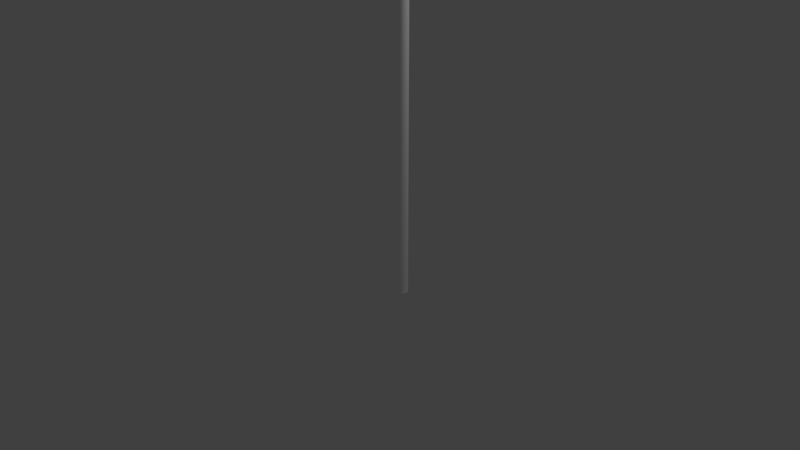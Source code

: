 # Source: street_light.blend  (saved by Blender 2.78.0; exported with 4.5.12 LTS)
import bpy
from mathutils import Matrix  # noqa: F401  (used for matrix-valued properties, if any)

bpy.ops.wm.read_factory_settings(use_empty=True)
scene = bpy.context.scene
scene.name = 'Scene'

# ---- collections
col_collection_1 = bpy.data.collections.new('Collection 1'); scene.collection.children.link(col_collection_1)

# ---- materials (node trees are filled in below, after node groups)
mat_street_light = bpy.data.materials.new('street light')
mat_street_light.alpha_threshold = 0.0
mat_street_light.use_transparent_shadow = False
mat_street_light.diffuse_color = (1.0, 1.0, 1.0, 1.0)
mat_street_light.roughness = 0.5

# ---- material node trees

# ---- world
world_world = bpy.data.worlds.new('World'); scene.world = world_world
world_world.color = (0.05088, 0.05088, 0.05088)
world_world.use_sun_shadow = False
world_world.sun_shadow_jitter_overblur = 0.0
world_world.cycles.sampling_method = 'MANUAL'

# ---- cameras
cam_camera = bpy.data.cameras.new('Camera')
cam_camera.clip_end = 100.0
cam_camera.lens = 35.0
cam_camera.sensor_width = 32.0
cam_camera.sensor_height = 18.0
cam_camera.ortho_scale = 7.314
cam_camera.dof.focus_distance = 0.0
cam_camera.dof.aperture_fstop = 128.0

# ---- lights
light_lamp = bpy.data.lights.new('Lamp', 'POINT')
light_lamp.transmission_factor = 0.0
light_lamp.cutoff_distance = 30.0
light_lamp.energy = 100.0
light_lamp.shadow_buffer_clip_start = 1.001
light_lamp.shadow_soft_size = 0.1
light_lamp.shadow_maximum_resolution = 0.006
light_lamp.use_absolute_resolution = True

# ---- meshes
me_cylinder_001 = bpy.data.meshes.new('Cylinder.001')
me_cylinder_001.from_pydata([(0.04769, 0.4628, 0.9109), (2.861, 22.28, -4.139), (-0.007045, 0.4711, 0.9164), (2.806, 22.29, -4.134), (-0.05933, 0.4815, 0.9323), (2.754, 22.3, -4.118), (-0.1072, 0.4936, 0.958), (2.706, 22.31, -4.092), (-0.1487, 0.5069, 0.9925), (2.664, 22.33, -4.058), (-0.1824, 0.521, 1.034), (2.63, 22.34, -4.016), (-0.2068, 0.5352, 1.082), (2.606, 22.36, -3.968), (-0.2212, 0.5491, 1.134), (2.592, 22.37, -3.916), (-0.2249, 0.5621, 1.188), (2.588, 22.38, -3.862), (-0.2177, 0.5736, 1.242), (2.595, 22.39, -3.808), (-0.2, 0.5834, 1.294), (2.613, 22.4, -3.756), (-0.1725, 0.5909, 1.342), (2.64, 22.41, -3.708), (-0.1362, 0.5959, 1.384), (2.677, 22.42, -3.667), (-0.0924, 0.5981, 1.418), (2.72, 22.42, -3.632), (-0.04293, 0.5977, 1.443), (2.77, 22.42, -3.607), (0.01037, 0.5944, 1.459), (2.823, 22.42, -3.591), (0.06544, 0.5885, 1.464), (2.878, 22.41, -3.586), (0.1202, 0.5802, 1.459), (2.933, 22.4, -3.592), (0.1725, 0.5698, 1.443), (2.985, 22.39, -3.607), (0.2203, 0.5576, 1.417), (3.033, 22.38, -3.633), (0.2618, 0.5443, 1.383), (3.075, 22.37, -3.668), (0.2955, 0.5302, 1.341), (3.108, 22.35, -3.71), (0.32, 0.516, 1.293), (3.133, 22.34, -3.758), (0.3343, 0.5021, 1.241), (3.147, 22.32, -3.809), (0.338, 0.4892, 1.187), (3.151, 22.31, -3.863), (0.3309, 0.4776, 1.133), (3.144, 22.3, -3.917), (0.3132, 0.4679, 1.081), (3.126, 22.29, -3.969), (0.2856, 0.4604, 1.033), (3.098, 22.28, -4.017), (0.2493, 0.4554, 0.9914), (3.062, 22.28, -4.059), (0.2055, 0.4531, 0.9571), (3.018, 22.27, -4.093), (0.1561, 0.4536, 0.9317), (2.969, 22.27, -4.118), (0.1028, 0.4569, 0.9161), (2.916, 22.28, -4.134), (-0.02932, 0.4751, 0.8867), (-0.05988, 0.3829, 0.8144), (-0.08876, 0.2777, 0.762), (-0.1149, 0.1635, 0.7314), (-0.1372, 0.04469, 0.7237), (-0.1549, -0.07408, 0.7393), (-0.1672, -0.1883, 0.7776), (-0.1738, -0.2935, 0.8371), (-0.1743, -0.3858, 0.9155), (-0.1687, -0.4615, 1.01), (-0.1573, -0.5178, 1.116), (-0.1405, -0.5524, 1.231), (-0.1189, -0.5641, 1.35), (-0.09255, 0.4877, 0.9059), (-0.1404, 0.3989, 0.8389), (-0.1834, 0.2965, 0.7907), (-0.22, 0.1844, 0.7633), (-0.2488, 0.06692, 0.7576), (-0.2687, -0.05141, 0.7739), (-0.2788, -0.1661, 0.8115), (-0.2789, -0.2726, 0.869), (-0.2689, -0.3669, 0.9443), (-0.2492, -0.4455, 1.034), (-0.2205, -0.5052, 1.136), (-0.184, -0.5437, 1.245), (-0.1411, -0.5597, 1.357), (-0.1504, 0.5024, 0.937), (-0.214, 0.4176, 0.8784), (-0.27, 0.3184, 0.8372), (-0.3162, 0.2088, 0.8149), (-0.3509, 0.09278, 0.8124), (-0.3728, -0.02505, 0.8298), (-0.381, -0.1402, 0.8663), (-0.3751, -0.2482, 0.9207), (-0.3555, -0.345, 0.9908), (-0.3228, -0.4268, 1.074), (-0.2784, -0.4905, 1.167), (-0.2239, -0.5337, 1.266), (-0.1614, -0.5546, 1.367), (-0.2006, 0.5185, 0.9787), (-0.2779, 0.4381, 0.9315), (-0.3451, 0.3426, 0.8997), (-0.3997, 0.2356, 0.8843), (-0.4396, 0.1213, 0.8861), (-0.4632, 0.003992, 0.9049), (-0.4696, -0.1117, 0.94), (-0.4587, -0.2214, 0.9901), (-0.4307, -0.3209, 1.053), (-0.3868, -0.4063, 1.127), (-0.3286, -0.4744, 1.208), (-0.2585, -0.5225, 1.295), (-0.1791, -0.5489, 1.382), (-0.2413, 0.5355, 1.029), (-0.3297, 0.4597, 0.9962), (-0.4061, 0.368, 0.9757), (-0.4674, 0.2639, 0.9688), (-0.5115, 0.1513, 0.9758), (-0.5365, 0.03459, 0.9963), (-0.5415, -0.0817, 1.03), (-0.5263, -0.1931, 1.075), (-0.4916, -0.2954, 1.129), (-0.4386, -0.3847, 1.192), (-0.3693, -0.4574, 1.259), (-0.2865, -0.5108, 1.33), (-0.1933, -0.5429, 1.4), (-0.2709, 0.5527, 1.087), (-0.3674, 0.4817, 1.07), (-0.4503, 0.3938, 1.062), (-0.5166, 0.2925, 1.065), (-0.5637, 0.1817, 1.078), (-0.5897, 0.06558, 1.101), (-0.5937, -0.0513, 1.132), (-0.5755, -0.1645, 1.171), (-0.5359, -0.2697, 1.216), (-0.4762, -0.3627, 1.265), (-0.3989, -0.4402, 1.317), (-0.3069, -0.499, 1.37), (-0.2037, -0.5369, 1.42), (-0.2883, 0.5695, 1.15), (-0.3895, 0.503, 1.15), (-0.4763, 0.4189, 1.156), (-0.5455, 0.3204, 1.17), (-0.5943, 0.2113, 1.189), (-0.621, 0.09577, 1.214), (-0.6244, -0.0217, 1.243), (-0.6044, -0.1366, 1.275), (-0.5618, -0.2446, 1.31), (-0.4983, -0.3414, 1.345), (-0.4163, -0.4234, 1.38), (-0.3189, -0.4874, 1.413), (-0.2098, -0.531, 1.442), (-0.2927, 0.5852, 1.215), (-0.3951, 0.523, 1.233), (-0.483, 0.4423, 1.254), (-0.5529, 0.3464, 1.278), (-0.6022, 0.2389, 1.304), (-0.629, 0.124, 1.331), (-0.6322, 0.005979, 1.358), (-0.6118, -0.1105, 1.384), (-0.5685, -0.2211, 1.408), (-0.504, -0.3215, 1.428), (-0.4207, -0.4077, 1.445), (-0.3219, -0.4766, 1.458), (-0.2114, -0.5255, 1.465), (-0.2841, 0.5992, 1.281), (-0.3841, 0.5408, 1.316), (-0.47, 0.4633, 1.352), (-0.5385, 0.3697, 1.387), (-0.5869, 0.2636, 1.419), (-0.6134, 0.1492, 1.448), (-0.617, 0.03067, 1.473), (-0.5974, -0.08729, 1.492), (-0.5556, -0.2002, 1.505), (-0.493, -0.3037, 1.511), (-0.4121, -0.3937, 1.51), (-0.316, -0.467, 1.503), (-0.2084, -0.5206, 1.488), (-0.2627, 0.6109, 1.343), (-0.3569, 0.5557, 1.396), (-0.438, 0.4809, 1.445), (-0.503, 0.3892, 1.491), (-0.5492, 0.2844, 1.53), (-0.5749, 0.1703, 1.561), (-0.5792, 0.05142, 1.584), (-0.5619, -0.06774, 1.597), (-0.5236, -0.1826, 1.599), (-0.4658, -0.2887, 1.591), (-0.3907, -0.382, 1.573), (-0.3012, -0.4589, 1.546), (-0.2009, -0.5164, 1.51), (-0.2294, 0.62, 1.401), (-0.3145, 0.5673, 1.469), (-0.3882, 0.4944, 1.532), (-0.4476, 0.4043, 1.587), (-0.4904, 0.3004, 1.632), (-0.515, 0.1866, 1.665), (-0.5204, 0.06743, 1.686), (-0.5065, -0.05266, 1.693), (-0.4737, -0.169, 1.685), (-0.4234, -0.2771, 1.665), (-0.3574, -0.3729, 1.631), (-0.2783, -0.4526, 1.586), (-0.1892, -0.5133, 1.53), (-0.1855, 0.626, 1.452), (-0.2586, 0.5749, 1.534), (-0.3224, 0.5035, 1.608), (-0.3745, 0.4144, 1.671), (-0.4128, 0.3111, 1.721), (-0.4359, 0.1975, 1.756), (-0.4428, 0.07809, 1.775), (-0.4334, -0.04262, 1.777), (-0.4079, -0.16, 1.761), (-0.3674, -0.2695, 1.729), (-0.3134, -0.3669, 1.681), (-0.248, -0.4485, 1.62), (-0.1737, -0.5111, 1.548), (-0.1325, 0.6288, 1.493), (-0.1913, 0.5785, 1.586), (-0.2432, 0.5076, 1.67), (-0.2865, 0.419, 1.74), (-0.3194, 0.316, 1.794), (-0.3406, 0.2025, 1.831), (-0.3494, 0.08299, 1.848), (-0.3454, -0.03801, 1.846), (-0.3288, -0.1558, 1.823), (-0.3001, -0.2659, 1.782), (-0.2605, -0.3641, 1.723), (-0.2116, -0.4466, 1.649), (-0.1551, -0.5102, 1.563), (-0.07272, 0.6282, 1.524), (-0.1151, 0.5777, 1.625), (-0.1537, 0.5067, 1.716), (-0.187, 0.418, 1.791), (-0.2138, 0.3149, 1.849), (-0.233, 0.2014, 1.886), (-0.2438, 0.08194, 1.903), (-0.2459, -0.039, 1.897), (-0.2392, -0.1567, 1.869), (-0.224, -0.2667, 1.821), (-0.2007, -0.3647, 1.754), (-0.1704, -0.447, 1.67), (-0.1341, -0.5104, 1.574), (-0.008264, 0.6243, 1.543), (-0.03307, 0.5727, 1.649), (-0.05724, 0.5008, 1.744), (-0.07984, 0.4114, 1.822), (-0.1, 0.3079, 1.882), (-0.1169, 0.1943, 1.92), (-0.13, 0.07497, 1.936), (-0.1387, -0.04555, 1.928), (-0.1428, -0.1626, 1.897), (-0.1419, -0.2717, 1.845), (-0.1363, -0.3686, 1.773), (-0.126, -0.4497, 1.683), (-0.1115, -0.5118, 1.58), (0.05834, 0.6171, 1.549), (0.05169, 0.5636, 1.657), (0.04243, 0.4901, 1.753), (0.03091, 0.3996, 1.833), (0.01757, 0.2953, 1.893), (0.002929, 0.1815, 1.931), (-0.01246, 0.06237, 1.947), (-0.028, -0.05742, 1.939), (-0.04309, -0.1733, 1.907), (-0.05716, -0.2808, 1.853), (-0.06966, -0.3758, 1.779), (-0.08011, -0.4546, 1.687), (-0.08811, -0.5143, 1.582), (0.1245, 0.6071, 1.542), (0.1359, 0.5508, 1.649), (0.1415, 0.4751, 1.743), (0.141, 0.3828, 1.822), (0.1344, 0.2776, 1.881), (0.1221, 0.1634, 1.92), (0.1044, 0.04461, 1.935), (0.08207, -0.07415, 1.928), (0.05597, -0.1884, 1.897), (0.02708, -0.2936, 1.844), (-0.003469, -0.3858, 1.772), (-0.03452, -0.4615, 1.683), (-0.06487, -0.5178, 1.58), (0.1878, 0.5945, 1.523), (0.2164, 0.5348, 1.625), (0.2361, 0.4562, 1.715), (0.2461, 0.3619, 1.79), (0.246, 0.2553, 1.847), (0.2359, 0.1407, 1.885), (0.216, 0.02238, 1.901), (0.1872, -0.0951, 1.896), (0.1506, -0.2072, 1.868), (0.1076, -0.3096, 1.82), (0.05976, -0.3984, 1.753), (0.009035, -0.4702, 1.67), (-0.04267, -0.5222, 1.573), (0.2456, 0.5798, 1.492), (0.29, 0.5161, 1.585), (0.3227, 0.4343, 1.668), (0.3423, 0.3375, 1.738), (0.3482, 0.2295, 1.793), (0.34, 0.1143, 1.829), (0.3181, -0.003477, 1.846), (0.2834, -0.1195, 1.844), (0.2372, -0.2291, 1.822), (0.1812, -0.3283, 1.78), (0.1176, -0.4131, 1.722), (0.04888, -0.4803, 1.648), (-0.02236, -0.5274, 1.562), (0.2958, 0.5637, 1.45), (0.354, 0.4956, 1.532), (0.3979, 0.4102, 1.606), (0.4259, 0.3107, 1.669), (0.4368, 0.201, 1.719), (0.4304, 0.08531, 1.754), (0.4068, -0.03196, 1.773), (0.3669, -0.1463, 1.775), (0.3124, -0.2533, 1.759), (0.2451, -0.3488, 1.727), (0.1678, -0.4292, 1.68), (0.08348, -0.4914, 1.62), (-0.004716, -0.533, 1.548), (0.3365, 0.5467, 1.4), (0.4058, 0.474, 1.467), (0.4588, 0.3847, 1.53), (0.4935, 0.2824, 1.584), (0.5087, 0.171, 1.629), (0.5037, 0.0547, 1.663), (0.4787, -0.06197, 1.683), (0.4346, -0.1746, 1.69), (0.3733, -0.2787, 1.683), (0.2969, -0.3704, 1.663), (0.2085, -0.4462, 1.629), (0.1115, -0.5031, 1.585), (0.009574, -0.539, 1.53), (0.3661, 0.5295, 1.342), (0.4434, 0.452, 1.394), (0.5031, 0.359, 1.443), (0.5427, 0.2538, 1.488), (0.5609, 0.1406, 1.527), (0.5569, 0.02371, 1.558), (0.5309, -0.09237, 1.581), (0.4838, -0.2032, 1.594), (0.4175, -0.3045, 1.597), (0.3346, -0.3924, 1.589), (0.2381, -0.4634, 1.572), (0.1319, -0.515, 1.545), (0.01997, -0.545, 1.51), (0.3835, 0.5127, 1.279), (0.4655, 0.4307, 1.314), (0.529, 0.3339, 1.349), (0.5716, 0.2259, 1.384), (0.5916, 0.111, 1.416), (0.5882, -0.00647, 1.445), (0.5615, -0.122, 1.47), (0.5127, -0.2311, 1.489), (0.4435, -0.3296, 1.503), (0.3567, -0.4137, 1.509), (0.2555, -0.4802, 1.509), (0.1439, -0.5265, 1.501), (0.02606, -0.5509, 1.488), (0.3879, 0.497, 1.214), (0.4712, 0.4107, 1.231), (0.5357, 0.3104, 1.251), (0.579, 0.1998, 1.275), (0.5994, 0.08332, 1.301), (0.5962, -0.03469, 1.328), (0.5694, -0.1497, 1.355), (0.5201, -0.2571, 1.381), (0.4502, -0.353, 1.405), (0.3623, -0.4337, 1.426), (0.2599, -0.4959, 1.443), (0.1469, -0.5373, 1.456), (0.02762, -0.5564, 1.465), (0.3793, 0.483, 1.148), (0.4602, 0.393, 1.148), (0.5228, 0.2895, 1.154), (0.5646, 0.1766, 1.167), (0.5842, 0.05863, 1.186), (0.5806, -0.05986, 1.21), (0.5541, -0.1743, 1.24), (0.5057, -0.2804, 1.272), (0.4372, -0.374, 1.307), (0.3513, -0.4515, 1.343), (0.2513, -0.5099, 1.378), (0.141, -0.547, 1.412), (0.02459, -0.5614, 1.442), (0.3579, 0.4713, 1.086), (0.433, 0.378, 1.068), (0.4908, 0.2719, 1.06), (0.5291, 0.157, 1.062), (0.5464, 0.03788, 1.075), (0.5421, -0.08102, 1.098), (0.5164, -0.1951, 1.129), (0.4702, -0.2999, 1.168), (0.4052, -0.3916, 1.213), (0.3241, -0.4664, 1.263), (0.2299, -0.5216, 1.316), (0.1262, -0.5551, 1.368), (0.01708, -0.5655, 1.42), (0.3246, 0.4622, 1.028), (0.3906, 0.3664, 0.9943), (0.4409, 0.2583, 0.9735), (0.4737, 0.142, 0.9663), (0.4876, 0.02187, 0.9731), (0.4822, -0.09734, 0.9936), (0.4576, -0.2111, 1.027), (0.4148, -0.315, 1.072), (0.3554, -0.4051, 1.127), (0.2817, -0.478, 1.19), (0.1966, -0.5307, 1.258), (0.1033, -0.5613, 1.329), (0.005385, -0.5687, 1.399), (0.2807, 0.4562, 0.9774), (0.3346, 0.3588, 0.9299), (0.3751, 0.2493, 0.8978), (0.4006, 0.1319, 0.8822), (0.41, 0.01121, 0.8838), (0.4031, -0.1082, 0.9026), (0.38, -0.2218, 0.9378), (0.3417, -0.3251, 0.988), (0.2896, -0.4142, 1.051), (0.2258, -0.4856, 1.125), (0.1527, -0.5367, 1.207), (0.07302, -0.5655, 1.294), (-0.01005, -0.5708, 1.382), (0.2277, 0.4534, 0.9359), (0.2673, 0.3552, 0.8771), (0.296, 0.2451, 0.8357), (0.3126, 0.1273, 0.8133), (0.3166, 0.006312, 0.8107), (0.3079, -0.1132, 0.828), (0.2866, -0.2267, 0.8646), (0.2537, -0.3297, 0.919), (0.2104, -0.4183, 0.9893), (0.1585, -0.4892, 1.073), (0.09975, -0.5395, 1.166), (0.03658, -0.5674, 1.265), (-0.02863, -0.5718, 1.367), (0.1679, 0.454, 0.9052), (0.1912, 0.356, 0.838), (0.2064, 0.246, 0.7897), (0.2131, 0.1283, 0.7621), (0.211, 0.007363, 0.7564), (0.2002, -0.1121, 0.7726), (0.181, -0.2256, 0.8103), (0.1542, -0.3287, 0.8679), (0.1209, -0.4174, 0.9432), (0.08231, -0.4884, 1.033), (0.03992, -0.5389, 1.135), (-0.00463, -0.567, 1.244), (-0.04964, -0.5715, 1.356), (0.1035, 0.4579, 0.8863), (0.1091, 0.361, 0.814), (0.11, 0.2519, 0.7615), (0.106, 0.1349, 0.7308), (0.09724, 0.01432, 0.7231), (0.08415, -0.105, 0.7387), (0.06721, -0.2186, 0.777), (0.04705, -0.3221, 0.8365), (0.02445, -0.4115, 0.915), (0.0002796, -0.4834, 1.009), (-0.02453, -0.535, 1.116), (-0.04903, -0.5643, 1.231), (-0.07227, -0.5702, 1.35), (0.03686, 0.4651, 0.8801), (0.02436, 0.3701, 0.806), (0.0103, 0.2626, 0.7521), (-0.004797, 0.1467, 0.7204), (-0.02033, 0.02693, 0.712), (-0.03572, -0.09219, 0.7274), (-0.05037, -0.206, 0.766), (-0.0637, -0.3103, 0.8261), (-0.07523, -0.4008, 0.9057), (-0.08449, -0.4743, 1.001), (-0.09113, -0.5278, 1.11), (-0.0949, -0.5593, 1.227), (-0.09565, -0.5677, 1.348), (-0.09336, -0.5524, 1.468), (-0.03907, 1.067, -2.217), (0.223, 1.041, -2.217), (0.475, 0.9645, -2.217), (0.7073, 0.8404, -2.217), (0.9109, 0.6733, -2.217), (1.078, 0.4697, -2.217), (1.202, 0.2375, -2.217), (1.279, -0.01456, -2.217), (1.304, -0.2767, -2.217), (1.279, -0.5387, -2.217), (1.202, -0.7908, -2.217), (1.078, -1.023, -2.217), (0.9109, -1.227, -2.217), (0.7073, -1.394, -2.217), (0.475, -1.518, -2.217), (0.223, -1.594, -2.217), (-0.03907, -1.62, -2.217), (-0.3012, -1.594, -2.217), (-0.5532, -1.518, -2.217), (-0.7854, -1.394, -2.217), (-0.989, -1.227, -2.217), (-1.156, -1.023, -2.217), (-1.28, -0.7908, -2.217), (-1.357, -0.5387, -2.217), (-1.382, -0.2766, -2.217), (-1.357, -0.01456, -2.217), (-1.28, 0.2375, -2.217), (-1.156, 0.4697, -2.217), (-0.989, 0.6733, -2.217), (-0.7854, 0.8404, -2.217), (-0.5532, 0.9645, -2.217), (-0.3012, 1.041, -2.217), (-0.05404, 0.4801, 0.8942), (-0.02631, 0.4825, 0.8953), (0.2445, 0.4119, 0.9111), (0.3163, 0.3578, 0.9156), (0.2665, 0.3988, 0.9155), (0.1844, 0.4453, 0.9068), (0.1686, 0.4511, 0.9032), (0.1017, 0.4718, 0.9016), (0.1579, 0.4546, 0.9023), (0.09426, 0.4739, 0.9024), (0.03891, 0.4805, 0.898), (6.127e-08, 0.4841, 0.8991), (-0.09459, 0.4756, 0.8961), (-0.0999, 0.4741, 0.8956), (-0.1854, 0.4476, 0.8974), (-0.1949, 0.443, 0.896), (-0.2325, 0.4235, 0.8939), (-0.2689, 0.4024, 0.8995), (-0.3425, 0.3425, 0.898), (-0.343, 0.3419, 0.8979), (0.402, 0.253, 0.9286), (0.4369, 0.181, 0.9403), (0.45, 0.1387, 0.9391), (0.3458, 0.3286, 0.9211), (0.3956, 0.2643, 0.9296), (0.3381, 0.3381, 0.9207), (-0.4009, 0.2679, 0.9062), (-0.3498, 0.3334, 0.8984), (-0.4154, 0.2421, 0.9038), (-0.4436, 0.1838, 0.9134), (-0.4603, 0.1299, 0.912), (0.4615, 0.09181, 0.9487), (0.4681, 0.01919, 0.9507), (0.4687, 1.868e-07, 0.9557), (0.4549, -0.1011, 0.9622), (0.4577, -0.09104, 0.9632), (-0.4769, 0.009706, 0.922), (-0.4693, 0.09334, 0.9197), (-0.4771, 6.097e-07, 0.9245), (-0.4678, -0.07915, 0.9301), (0.408, -0.2179, 0.97), (0.3847, -0.2571, 0.9777), (0.3515, -0.2986, 0.9751), (0.4287, -0.1776, 0.9728), (-0.4359, -0.1805, 0.9443), (-0.4045, -0.2388, 0.9451), (-0.4594, -0.115, 0.9315), (-0.3908, -0.2611, 0.9508), (-0.3665, -0.2905, 0.9513), (-0.466, -0.0927, 0.9319), (0.3271, -0.3271, 0.9781), (0.3284, -0.3258, 0.9775), (0.193, -0.4182, 0.9803), (0.1764, -0.4259, 0.984), (0.1041, -0.4483, 0.9824), (0.2165, -0.4059, 0.9794), (0.2559, -0.383, 0.9852), (0.0899, -0.452, 0.9846), (0.007733, -0.4612, 0.9803), (-8.653e-08, -0.4617, 0.9813), (-0.08205, -0.455, 0.9763), (-0.2589, -0.3875, 0.9652), (-0.2648, -0.3835, 0.9632), (-0.171, -0.431, 0.9718), (-0.1776, -0.4287, 0.9727), (-0.09029, -0.4539, 0.9773), (-0.2951, -0.3603, 0.9583), (-0.3307, -0.3307, 0.9594), (0.3311, 0.5471, 1.261), (0.3387, 0.5362, 1.233), (-0.1036, 0.521, 0.9516), (-0.0743, 0.5136, 0.9359), (-0.05608, 0.5067, 0.9264), (0.3404, 0.5301, 1.208), (0.342, 0.5202, 1.18), (-0.00401, 0.4946, 0.9109), (-0.01937, 0.4994, 0.9153), (0.3345, 0.5059, 1.126), (0.3383, 0.5143, 1.152), (0.05058, 0.4852, 0.9057), (0.03989, 0.4879, 0.9066), (0.3242, 0.5003, 1.096), (0.3165, 0.4939, 1.075), (0.1056, 0.4788, 0.911), (0.1007, 0.4798, 0.9104), (0.2982, 0.4889, 1.043), (0.2887, 0.4845, 1.028), (0.1589, 0.4755, 0.9266), (0.2522, 0.4782, 0.9861), (0.261, 0.4807, 0.9957), (0.2084, 0.4751, 0.952), (0.1599, 0.4756, 0.9271), (0.2142, 0.4762, 0.9564), (-0.1781, 0.5539, 1.027), (0.3007, 0.5707, 1.331), (0.2825, 0.5816, 1.354), (-0.1619, 0.5471, 1.007), (-0.1448, 0.5369, 0.9855), (0.3113, 0.5645, 1.311), (0.3248, 0.5532, 1.284), (-0.1224, 0.5297, 0.9669), (0.2046, 0.6123, 1.418), (0.2263, 0.6041, 1.406), (-0.2022, 0.5713, 1.074), (-0.2161, 0.5883, 1.125), (-0.2099, 0.5823, 1.103), (0.2464, 0.5976, 1.39), (0.2675, 0.5878, 1.372), (-0.1913, 0.5649, 1.053), (0.1589, 0.625, 1.437), (0.1788, 0.6188, 1.431), (-0.2194, 0.6045, 1.178), (-0.2178, 0.5988, 1.155), (-0.1938, 0.6315, 1.283), (-0.203, 0.6265, 1.256), (-0.2119, 0.619, 1.232), (0.1268, 0.6314, 1.447), (0.1107, 0.6356, 1.448), (-0.2152, 0.6136, 1.207), (-0.166, 0.6413, 1.33), (-0.1821, 0.6369, 1.302), (0.07226, 0.6414, 1.452), (0.06151, 0.6437, 1.451), (-0.1294, 0.6482, 1.372), (-0.1536, 0.6449, 1.344), (0.01733, 0.6484, 1.446), (0.0126, 0.6492, 1.445), (-0.03478, 0.6521, 1.431), (-0.08549, 0.6518, 1.405), (-0.1189, 0.6501, 1.379), (-0.03591, 0.6521, 1.431), (-0.07889, 0.6525, 1.409)], [], [(0, 2, 588, 3, 1, 592), (2, 4, 585, 5, 3, 588), (4, 6, 583, 7, 5, 585), (6, 8, 610, 9, 7, 583), (8, 10, 606, 11, 9, 610), (10, 12, 616, 13, 11, 606), (12, 14, 617, 15, 13, 616), (14, 16, 624, 17, 15, 617), (16, 18, 628, 19, 17, 624), (18, 20, 626, 21, 19, 628), (20, 22, 632, 23, 21, 626), (22, 24, 636, 25, 23, 632), (24, 26, 641, 27, 25, 636), (26, 28, 643, 29, 27, 641), (28, 30, 638, 31, 29, 643), (30, 32, 634, 33, 31, 638), (32, 34, 629, 35, 33, 634), (34, 36, 623, 37, 35, 629), (36, 38, 615, 39, 37, 623), (38, 40, 620, 41, 39, 615), (40, 42, 607, 43, 41, 620), (42, 44, 612, 45, 43, 607), (44, 46, 582, 47, 45, 612), (46, 48, 587, 49, 47, 582), (48, 50, 590, 51, 49, 587), (50, 52, 595, 53, 51, 590), (52, 54, 599, 55, 53, 595), (54, 56, 601, 57, 55, 599), (56, 58, 603, 59, 57, 601), (58, 60, 600, 61, 59, 603), (3, 5, 7, 9, 11, 13, 15, 17, 19, 21, 23, 25, 27, 29, 31, 33, 35, 37, 39, 41, 43, 45, 47, 49, 51, 53, 55, 57, 59, 61, 63, 1), (60, 62, 596, 63, 61, 600), (62, 0, 592, 1, 63, 596), (0, 62, 60, 58, 56, 54, 52, 50, 48, 46, 44, 42, 40, 38, 36, 34, 32, 30, 28, 26, 24, 22, 20, 18, 16, 14, 12, 10, 8, 6, 4, 2), (480, 76, 479), (473, 70, 69, 472), (474, 71, 70, 473), (467, 64, 514, 589, 588, 593, 523), (475, 72, 71, 474), (468, 65, 64, 467), (476, 73, 576, 72, 475, 573), (469, 66, 65, 468), (477, 74, 73, 476), (470, 67, 66, 469), (478, 75, 74, 477), (471, 68, 67, 470), (479, 76, 75, 478), (472, 69, 68, 471), (76, 89, 88, 75), (69, 82, 81, 68), (480, 89, 76), (70, 83, 82, 69), (71, 84, 83, 70), (64, 513, 77, 584, 585, 589, 514), (72, 85, 84, 71), (65, 78, 526, 77, 513, 64), (73, 86, 575, 85, 72, 576), (66, 79, 78, 65), (74, 87, 86, 73), (67, 80, 79, 66), (75, 88, 87, 74), (68, 81, 80, 67), (78, 91, 528, 90, 77, 526), (86, 99, 98, 579, 85, 575), (79, 92, 91, 78), (87, 100, 99, 86), (80, 93, 92, 79), (88, 101, 100, 87), (81, 94, 93, 80), (89, 102, 101, 88), (82, 95, 94, 81), (480, 102, 89), (83, 96, 95, 82), (84, 97, 96, 83), (77, 90, 613, 583, 584), (85, 579, 98, 561, 97, 84), (95, 108, 107, 94), (480, 115, 102), (96, 559, 109, 552, 108, 95), (97, 558, 110, 109, 559, 96), (90, 103, 609, 610, 613), (98, 111, 110, 558, 97, 561), (91, 529, 104, 103, 90, 528), (99, 112, 111, 98), (92, 532, 105, 104, 529, 91), (100, 113, 112, 99), (93, 106, 540, 105, 532, 92), (101, 114, 113, 100), (94, 107, 106, 93), (102, 115, 114, 101), (112, 125, 124, 111), (105, 118, 117, 104), (113, 126, 125, 112), (106, 541, 119, 118, 105, 540), (114, 127, 126, 113), (107, 543, 120, 119, 541, 106), (115, 128, 127, 114), (108, 549, 121, 120, 543, 107), (480, 128, 115), (109, 122, 121, 549, 108, 552), (110, 123, 122, 109), (103, 116, 621, 606, 609), (111, 124, 123, 110), (104, 117, 116, 103), (480, 141, 128), (122, 135, 134, 121), (123, 136, 135, 122), (116, 129, 618, 616, 621), (124, 137, 136, 123), (117, 130, 129, 116), (125, 138, 137, 124), (118, 131, 130, 117), (126, 139, 138, 125), (119, 132, 131, 118), (127, 140, 139, 126), (120, 133, 132, 119), (128, 141, 140, 127), (121, 134, 133, 120), (139, 152, 151, 138), (132, 145, 144, 131), (140, 153, 152, 139), (133, 146, 145, 132), (141, 154, 153, 140), (134, 147, 146, 133), (480, 154, 141), (135, 148, 147, 134), (136, 149, 148, 135), (129, 142, 625, 617, 618), (137, 150, 149, 136), (130, 143, 142, 129), (138, 151, 150, 137), (131, 144, 143, 130), (149, 162, 161, 148), (142, 155, 631, 624, 625), (150, 163, 162, 149), (143, 156, 155, 142), (151, 164, 163, 150), (144, 157, 156, 143), (152, 165, 164, 151), (145, 158, 157, 144), (153, 166, 165, 152), (146, 159, 158, 145), (154, 167, 166, 153), (147, 160, 159, 146), (480, 167, 154), (148, 161, 160, 147), (158, 171, 170, 157), (166, 179, 178, 165), (159, 172, 171, 158), (167, 180, 179, 166), (160, 173, 172, 159), (480, 180, 167), (161, 174, 173, 160), (162, 175, 174, 161), (155, 168, 627, 628, 631), (163, 176, 175, 162), (156, 169, 168, 155), (164, 177, 176, 163), (157, 170, 169, 156), (165, 178, 177, 164), (175, 188, 187, 174), (168, 181, 633, 626, 627), (176, 189, 188, 175), (169, 182, 181, 168), (177, 190, 189, 176), (170, 183, 182, 169), (178, 191, 190, 177), (171, 184, 183, 170), (179, 192, 191, 178), (172, 185, 184, 171), (180, 193, 192, 179), (173, 186, 185, 172), (480, 193, 180), (174, 187, 186, 173), (192, 205, 204, 191), (185, 198, 197, 184), (193, 206, 205, 192), (186, 199, 198, 185), (480, 206, 193), (187, 200, 199, 186), (188, 201, 200, 187), (181, 194, 637, 632, 633), (189, 202, 201, 188), (182, 195, 194, 181), (190, 203, 202, 189), (183, 196, 195, 182), (191, 204, 203, 190), (184, 197, 196, 183), (194, 207, 642, 636, 637), (202, 215, 214, 201), (195, 208, 207, 194), (203, 216, 215, 202), (196, 209, 208, 195), (204, 217, 216, 203), (197, 210, 209, 196), (205, 218, 217, 204), (198, 211, 210, 197), (206, 219, 218, 205), (199, 212, 211, 198), (480, 219, 206), (200, 213, 212, 199), (201, 214, 213, 200), (211, 224, 223, 210), (219, 232, 231, 218), (212, 225, 224, 211), (480, 232, 219), (213, 226, 225, 212), (214, 227, 226, 213), (207, 220, 644, 641, 642), (215, 228, 227, 214), (208, 221, 220, 207), (216, 229, 228, 215), (209, 222, 221, 208), (217, 230, 229, 216), (210, 223, 222, 209), (218, 231, 230, 217), (228, 241, 240, 227), (221, 234, 233, 220), (229, 242, 241, 228), (222, 235, 234, 221), (230, 243, 242, 229), (223, 236, 235, 222), (231, 244, 243, 230), (224, 237, 236, 223), (232, 245, 244, 231), (225, 238, 237, 224), (480, 245, 232), (226, 239, 238, 225), (227, 240, 239, 226), (220, 233, 640, 643, 644), (245, 258, 257, 244), (238, 251, 250, 237), (480, 258, 245), (239, 252, 251, 238), (240, 253, 252, 239), (233, 246, 639, 640), (241, 254, 253, 240), (234, 247, 246, 233), (242, 255, 254, 241), (235, 248, 247, 234), (243, 256, 255, 242), (236, 249, 248, 235), (244, 257, 256, 243), (237, 250, 249, 236), (255, 268, 267, 254), (248, 261, 260, 247), (256, 269, 268, 255), (249, 262, 261, 248), (257, 270, 269, 256), (250, 263, 262, 249), (258, 271, 270, 257), (251, 264, 263, 250), (480, 271, 258), (252, 265, 264, 251), (253, 266, 265, 252), (246, 259, 635, 638, 639), (254, 267, 266, 253), (247, 260, 259, 246), (480, 284, 271), (265, 278, 277, 264), (266, 279, 278, 265), (259, 272, 630, 634, 635), (267, 280, 279, 266), (260, 273, 272, 259), (268, 281, 280, 267), (261, 274, 273, 260), (269, 282, 281, 268), (262, 275, 274, 261), (270, 283, 282, 269), (263, 276, 275, 262), (271, 284, 283, 270), (264, 277, 276, 263), (274, 287, 286, 273), (282, 295, 294, 281), (275, 288, 287, 274), (283, 296, 295, 282), (276, 289, 288, 275), (284, 297, 296, 283), (277, 290, 289, 276), (480, 297, 284), (278, 291, 290, 277), (279, 292, 291, 278), (272, 285, 622, 629, 630), (280, 293, 292, 279), (273, 286, 285, 272), (281, 294, 293, 280), (291, 304, 303, 290), (292, 305, 304, 291), (285, 298, 614, 623, 622), (293, 306, 305, 292), (286, 299, 298, 285), (294, 307, 306, 293), (287, 300, 299, 286), (295, 308, 307, 294), (288, 301, 300, 287), (296, 309, 308, 295), (289, 302, 301, 288), (297, 310, 309, 296), (290, 303, 302, 289), (480, 310, 297), (308, 321, 320, 307), (301, 314, 313, 300), (309, 322, 321, 308), (302, 315, 314, 301), (310, 323, 322, 309), (303, 316, 315, 302), (480, 323, 310), (304, 317, 316, 303), (305, 318, 317, 304), (298, 311, 619, 615, 614), (306, 319, 318, 305), (299, 312, 311, 298), (307, 320, 319, 306), (300, 313, 312, 299), (318, 331, 330, 317), (311, 324, 608, 620, 619), (319, 332, 331, 318), (312, 325, 324, 311), (320, 333, 332, 319), (313, 326, 325, 312), (321, 334, 333, 320), (314, 327, 326, 313), (322, 335, 334, 321), (315, 328, 327, 314), (323, 336, 335, 322), (316, 329, 328, 315), (480, 336, 323), (317, 330, 329, 316), (327, 340, 339, 326), (335, 348, 347, 334), (328, 341, 340, 327), (336, 349, 348, 335), (329, 342, 341, 328), (480, 349, 336), (330, 343, 342, 329), (331, 344, 343, 330), (324, 337, 611, 607, 608), (332, 345, 344, 331), (325, 338, 337, 324), (333, 346, 345, 332), (326, 339, 338, 325), (334, 347, 346, 333), (344, 357, 356, 343), (337, 350, 581, 612, 611), (345, 358, 357, 344), (338, 351, 350, 337), (346, 359, 358, 345), (339, 352, 351, 338), (347, 360, 359, 346), (340, 353, 352, 339), (348, 361, 360, 347), (341, 354, 353, 340), (349, 362, 361, 348), (342, 355, 354, 341), (480, 362, 349), (343, 356, 355, 342), (361, 374, 373, 360), (354, 367, 366, 353), (362, 375, 374, 361), (355, 368, 367, 354), (480, 375, 362), (356, 369, 368, 355), (357, 370, 369, 356), (350, 363, 586, 582, 581), (358, 371, 370, 357), (351, 364, 363, 350), (359, 372, 371, 358), (352, 365, 364, 351), (360, 373, 372, 359), (353, 366, 365, 352), (371, 384, 383, 370), (364, 377, 376, 363), (372, 385, 384, 371), (365, 378, 377, 364), (373, 386, 385, 372), (366, 379, 378, 365), (374, 387, 386, 373), (367, 380, 379, 366), (375, 388, 387, 374), (368, 381, 380, 367), (480, 388, 375), (369, 382, 381, 368), (370, 383, 382, 369), (363, 376, 591, 587, 586), (388, 401, 400, 387), (381, 394, 393, 380), (480, 401, 388), (382, 395, 394, 381), (383, 396, 395, 382), (376, 389, 594, 590, 591), (384, 397, 396, 383), (377, 390, 389, 376), (385, 398, 397, 384), (378, 391, 390, 377), (386, 399, 398, 385), (379, 392, 391, 378), (387, 400, 399, 386), (380, 393, 392, 379), (390, 403, 402, 389), (398, 411, 410, 397), (391, 404, 403, 390), (399, 412, 411, 398), (392, 405, 404, 391), (400, 413, 412, 399), (393, 406, 405, 392), (401, 414, 413, 400), (394, 407, 406, 393), (480, 414, 401), (395, 408, 407, 394), (396, 409, 408, 395), (389, 402, 598, 595, 594), (397, 410, 409, 396), (407, 547, 420, 419, 545, 406), (480, 427, 414), (408, 553, 421, 420, 547, 407), (409, 422, 555, 421, 553, 408), (402, 415, 602, 599, 598), (410, 423, 422, 409), (403, 416, 415, 402), (411, 424, 423, 410), (404, 533, 417, 536, 416, 403), (412, 425, 424, 411), (405, 535, 418, 417, 533, 404), (413, 426, 425, 412), (406, 545, 419, 418, 535, 405), (414, 427, 426, 413), (424, 437, 436, 423), (417, 430, 429, 516, 416, 536), (425, 438, 437, 424), (418, 431, 430, 417), (426, 439, 438, 425), (419, 432, 431, 418), (427, 440, 439, 426), (420, 433, 432, 419), (480, 440, 427), (421, 434, 433, 420), (422, 564, 435, 434, 421, 555), (415, 428, 605, 601, 602), (423, 436, 568, 435, 564, 422), (416, 516, 429, 515, 428, 415), (480, 453, 440), (434, 447, 446, 433), (435, 448, 447, 434), (428, 441, 604, 603, 605), (436, 565, 449, 448, 435, 568), (429, 442, 519, 441, 428, 515), (437, 450, 567, 449, 565, 436), (430, 443, 442, 429), (438, 451, 450, 437), (431, 444, 443, 430), (439, 452, 451, 438), (432, 445, 444, 431), (440, 453, 452, 439), (433, 446, 445, 432), (443, 456, 455, 442), (451, 464, 463, 450), (444, 457, 456, 443), (452, 465, 464, 451), (445, 458, 457, 444), (453, 466, 465, 452), (446, 459, 458, 445), (480, 466, 453), (447, 460, 459, 446), (448, 461, 460, 447), (441, 521, 454, 520, 597, 596, 600, 604), (449, 462, 461, 448), (442, 455, 454, 521, 441, 519), (450, 463, 571, 462, 449, 567), (460, 473, 472, 459), (461, 474, 473, 460), (454, 467, 523, 593, 592, 597, 520), (462, 475, 474, 461), (455, 468, 467, 454), (463, 476, 573, 475, 462, 571), (456, 469, 468, 455), (464, 477, 476, 463), (457, 470, 469, 456), (465, 478, 477, 464), (458, 471, 470, 457), (466, 479, 478, 465), (459, 472, 471, 458), (480, 479, 466), (481, 524, 523, 522, 482), (482, 522, 520, 521, 519, 518, 483), (483, 518, 515, 517, 484), (484, 517, 516, 538, 485), (485, 538, 536, 537, 486), (486, 537, 533, 534, 487), (487, 534, 535, 544, 488), (488, 544, 545, 546, 489), (489, 546, 548, 490), (490, 548, 547, 556, 491), (491, 556, 553, 554, 492), (492, 554, 555, 564, 563, 493), (493, 563, 569, 494), (494, 569, 568, 565, 566, 495), (495, 566, 567, 570, 496), (496, 570, 571, 572, 497), (497, 572, 573, 578, 498), (498, 578, 576, 577, 499), (499, 577, 574, 500), (500, 574, 575, 579, 580, 501), (501, 580, 561, 560, 502), (502, 560, 558, 557, 503), (503, 557, 559, 562, 504), (504, 562, 552, 551, 505), (505, 551, 549, 550, 506), (506, 550, 543, 542, 507), (507, 542, 541, 539, 508), (508, 539, 540, 532, 531, 509), (509, 531, 530, 510), (510, 530, 529, 528, 527, 511), (511, 527, 526, 525, 512), (512, 525, 513, 514, 524, 481), (481, 482, 483, 484, 485, 486, 487, 488, 489, 490, 491, 492, 493, 494, 495, 496, 497, 498, 499, 500, 501, 502, 503, 504, 505, 506, 507, 508, 509, 510, 511, 512)])
me_cylinder_001.materials.append(mat_street_light)
me_cylinder_001.use_remesh_preserve_volume = False
me_cylinder_001.use_remesh_preserve_attributes = False
me_cylinder_001.use_mirror_vertex_groups = False
me_cylinder_001.update()

# ---- objects
ob_cylinder_001 = bpy.data.objects.new('Cylinder.001', me_cylinder_001)
ob_lamp = bpy.data.objects.new('Lamp', light_lamp)
ob_camera = bpy.data.objects.new('Camera', cam_camera)

# ---- transforms, parenting, visibility, modifiers, constraints
ob_cylinder_001.location = (1.013, -0.6602, 5.253)
ob_cylinder_001.rotation_euler = (-1.343, 0.1249, 0.03154)
ob_cylinder_001.scale = (0.2287, 0.2287, 0.2287)
ob_cylinder_001.lineart.crease_threshold = 0.0
ob_lamp.location = (4.076, 1.005, 5.904)
ob_lamp.rotation_euler = (0.6503, 0.05522, 1.866)
ob_lamp.lock_rotations_4d = False
ob_lamp.empty_display_type = 'ARROWS'
ob_lamp.color = (0.0, 0.0, 0.0, 0.0)
ob_lamp.lineart.crease_threshold = 0.0
ob_camera.location = (7.481, -6.508, 5.344)
ob_camera.rotation_euler = (1.109, 0.0, 0.8149)
ob_camera.lock_rotations_4d = False
ob_camera.empty_display_type = 'ARROWS'
ob_camera.color = (0.0, 0.0, 0.0, 0.0)
ob_camera.display_type = 'WIRE'
ob_camera.lineart.crease_threshold = 0.0

# ---- collection membership
col_collection_1.objects.link(ob_cylinder_001)
col_collection_1.objects.link(ob_lamp)
col_collection_1.objects.link(ob_camera)

# ---- scene / render settings (as saved in the file)
scene.camera = ob_camera
scene.frame_start = 1; scene.frame_end = 250; scene.frame_set(1)
scene.render.engine = 'BLENDER_EEVEE_NEXT'
scene.render.resolution_percentage = 50
scene.render.dither_intensity = 0.0
scene.cycles.use_denoising = False
scene.cycles.samples = 128
scene.cycles.sampling_pattern = 'TABULATED_SOBOL'
scene.cycles.light_sampling_threshold = 0.0
scene.cycles.use_adaptive_sampling = False
scene.cycles.use_light_tree = False
scene.cycles.blur_glossy = 0.0
scene.cycles.sample_clamp_indirect = 0.0
scene.view_settings.view_transform = 'Standard'
bpy.context.view_layer.update()
